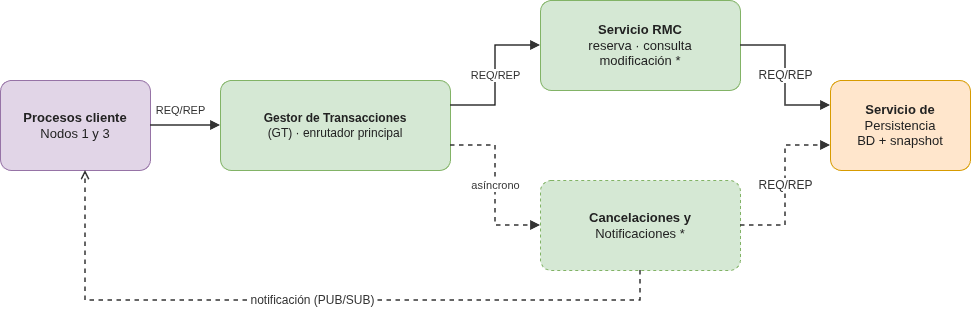

The diagram above was exported from draw.io. Its source (the exported page's mxGraphModel, read from the mxfile embedded in the PNG):
<mxGraphModel dx="1414" dy="877" grid="1" gridSize="10" guides="1" tooltips="1" connect="1" arrows="1" fold="1" page="1" pageScale="1" pageWidth="1000" pageHeight="380" math="0" shadow="0">
  <root>
    <mxCell id="0" />
    <mxCell id="1" parent="0" />
    <mxCell id="c2" parent="1" style="rounded=1;arcSize=12;whiteSpace=wrap;html=1;fillColor=#E1D5E7;strokeColor=#9673A6;fontColor=#222222;fontSize=13;align=center;verticalAlign=middle;" value="&lt;b&gt;Procesos cliente&lt;/b&gt;&lt;br&gt;Nodos 1 y 3" vertex="1">
      <mxGeometry height="90" width="150" x="10" y="120" as="geometry" />
    </mxCell>
    <mxCell id="c3" parent="1" style="rounded=1;arcSize=12;whiteSpace=wrap;html=1;fillColor=#D5E8D4;strokeColor=#82B366;fontColor=#222222;fontSize=12;align=center;verticalAlign=middle;" value="&lt;b&gt;Gestor de Transacciones&lt;/b&gt;&lt;br&gt;(GT) · enrutador principal" vertex="1">
      <mxGeometry height="90" width="230" x="230" y="120" as="geometry" />
    </mxCell>
    <mxCell id="c4" parent="1" style="rounded=1;arcSize=12;whiteSpace=wrap;html=1;fillColor=#D5E8D4;strokeColor=#82B366;fontColor=#222222;fontSize=13;align=center;verticalAlign=middle;" value="&lt;b&gt;Servicio RMC&lt;/b&gt;&lt;br&gt;reserva · consulta&lt;br&gt;modificación *" vertex="1">
      <mxGeometry height="90" width="200" x="550" y="40" as="geometry" />
    </mxCell>
    <mxCell id="c5" parent="1" style="rounded=1;arcSize=12;whiteSpace=wrap;html=1;fillColor=#D5E8D4;strokeColor=#82B366;fontColor=#222222;fontSize=13;align=center;verticalAlign=middle;dashed=1;" value="&lt;b&gt;Cancelaciones y&lt;/b&gt;&lt;br&gt;Notificaciones *" vertex="1">
      <mxGeometry height="90" width="200" x="550" y="220" as="geometry" />
    </mxCell>
    <mxCell id="c6" parent="1" style="rounded=1;arcSize=12;whiteSpace=wrap;html=1;fillColor=#FFE6CC;strokeColor=#D79B00;fontColor=#222222;fontSize=13;align=center;verticalAlign=middle;" value="&lt;b&gt;Servicio de&lt;/b&gt;&lt;br&gt;Persistencia&lt;br&gt;BD + snapshot" vertex="1">
      <mxGeometry height="90" width="140" x="840" y="120" as="geometry" />
    </mxCell>
    <mxCell id="c7" edge="1" parent="1" source="c2" style="html=1;rounded=0;strokeWidth=1.5;labelBackgroundColor=#ffffff;fontSize=11;fontColor=#333333;strokeColor=#333333;endArrow=block;endFill=1;startArrow=none;exitX=1;exitY=0.5;exitDx=0;exitDy=0;" value="REQ/REP">
      <mxGeometry relative="1" x="-0.1429" y="15" as="geometry">
        <mxPoint as="offset" />
        <Array as="points">
          <mxPoint x="200" y="165" />
        </Array>
        <mxPoint x="170" y="165" as="sourcePoint" />
        <mxPoint x="230" y="165" as="targetPoint" />
      </mxGeometry>
    </mxCell>
    <mxCell id="c8" edge="1" parent="1" style="html=1;rounded=0;strokeWidth=1.5;labelBackgroundColor=#ffffff;fontSize=11;fontColor=#333333;strokeColor=#333333;endArrow=block;endFill=1;startArrow=none;" value="REQ/REP">
      <mxGeometry relative="1" as="geometry">
        <Array as="points">
          <mxPoint x="505" y="145" />
          <mxPoint x="505" y="85" />
        </Array>
        <mxPoint x="460" y="145" as="sourcePoint" />
        <mxPoint x="550" y="85" as="targetPoint" />
      </mxGeometry>
    </mxCell>
    <mxCell id="c9" edge="1" parent="1" style="html=1;rounded=0;strokeWidth=1.5;labelBackgroundColor=#ffffff;fontSize=11;fontColor=#333333;strokeColor=#333333;endArrow=block;endFill=1;startArrow=none;dashed=1;" value="asíncrono">
      <mxGeometry relative="1" as="geometry">
        <Array as="points">
          <mxPoint x="505" y="185" />
          <mxPoint x="505" y="265" />
        </Array>
        <mxPoint x="460" y="185" as="sourcePoint" />
        <mxPoint x="550" y="265" as="targetPoint" />
      </mxGeometry>
    </mxCell>
    <mxCell id="c10" edge="1" parent="1" style="html=1;rounded=0;strokeWidth=1.5;labelBackgroundColor=#ffffff;fontSize=12;fontColor=#333333;strokeColor=#333333;endArrow=block;endFill=1;startArrow=none;" value="REQ/REP">
      <mxGeometry relative="1" as="geometry">
        <Array as="points">
          <mxPoint x="795" y="85" />
          <mxPoint x="795" y="145" />
        </Array>
        <mxPoint x="750" y="85" as="sourcePoint" />
        <mxPoint x="840" y="145" as="targetPoint" />
      </mxGeometry>
    </mxCell>
    <mxCell id="c11" edge="1" parent="1" style="html=1;rounded=0;strokeWidth=1.5;labelBackgroundColor=#ffffff;fontSize=12;fontColor=#333333;strokeColor=#333333;endArrow=block;endFill=1;startArrow=none;dashed=1;" value="REQ/REP">
      <mxGeometry relative="1" as="geometry">
        <Array as="points">
          <mxPoint x="795" y="265" />
          <mxPoint x="795" y="185" />
        </Array>
        <mxPoint x="750" y="265" as="sourcePoint" />
        <mxPoint x="840" y="185" as="targetPoint" />
      </mxGeometry>
    </mxCell>
    <mxCell id="c12" edge="1" parent="1" style="html=1;rounded=0;strokeWidth=1.5;labelBackgroundColor=#ffffff;fontSize=12;fontColor=#333333;strokeColor=#333333;endArrow=open;endFill=0;startArrow=none;dashed=1;" value="notificación (PUB/SUB)">
      <mxGeometry relative="1" as="geometry">
        <Array as="points">
          <mxPoint x="650" y="340" />
          <mxPoint x="95" y="340" />
        </Array>
        <mxPoint x="650" y="310" as="sourcePoint" />
        <mxPoint x="95" y="210" as="targetPoint" />
      </mxGeometry>
    </mxCell>
  </root>
</mxGraphModel>